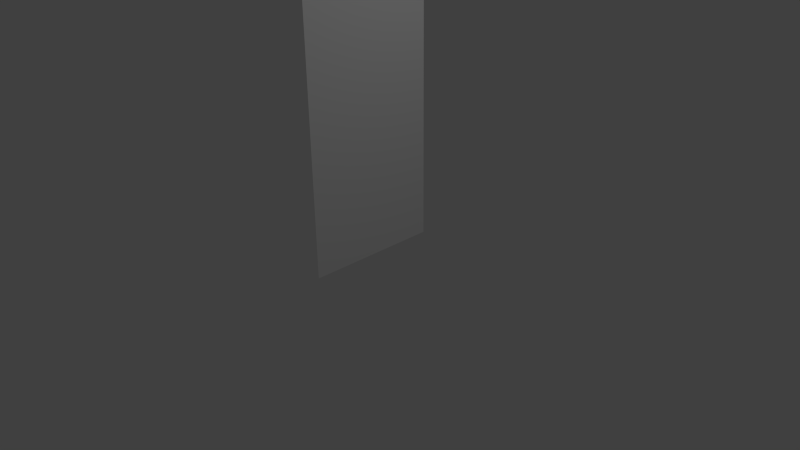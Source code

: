 # Source: door.blend  (saved by Blender 2.62.0; exported with 4.5.12 LTS)
import bpy
from mathutils import Matrix  # noqa: F401  (used for matrix-valued properties, if any)

bpy.ops.wm.read_factory_settings(use_empty=True)
scene = bpy.context.scene
scene.name = 'Scene'

# ---- collections
col_collection_1 = bpy.data.collections.new('Collection 1'); scene.collection.children.link(col_collection_1)

# ---- world
world_world = bpy.data.worlds.new('World'); scene.world = world_world
world_world.color = (0.05088, 0.05088, 0.05088)
world_world.use_sun_shadow = False
world_world.sun_shadow_jitter_overblur = 0.0
world_world.cycles.sampling_method = 'MANUAL'
world_world.cycles.sample_map_resolution = 256

# ---- cameras
cam_camera = bpy.data.cameras.new('Camera')
cam_camera.clip_end = 100.0
cam_camera.lens = 35.0
cam_camera.sensor_width = 32.0
cam_camera.sensor_height = 18.0
cam_camera.ortho_scale = 7.314
cam_camera.dof.focus_distance = 0.0
cam_camera.dof.aperture_fstop = 128.0

# ---- lights
light_lamp = bpy.data.lights.new('Lamp', 'POINT')
light_lamp.transmission_factor = 0.0
light_lamp.cutoff_distance = 30.0
light_lamp.energy = 100.0
light_lamp.shadow_buffer_clip_start = 1.001
light_lamp.shadow_soft_size = 1.0
light_lamp.shadow_maximum_resolution = 0.006
light_lamp.use_absolute_resolution = True
light_lamp.cycles.use_multiple_importance_sampling = False

# ---- meshes
me_plane = bpy.data.meshes.new('Plane')
me_plane.from_pydata([(1.0, 1.0, 0.0), (1.0, -1.0, 0.0), (-1.0, -1.0, 0.0), (-1.0, 1.0, 0.0)], [], [(0, 3, 2, 1)])
me_plane.use_remesh_preserve_volume = False
me_plane.use_remesh_preserve_attributes = False
me_plane.use_mirror_vertex_groups = False
me_plane.update()

# ---- objects
ob_plane = bpy.data.objects.new('Plane', me_plane)
ob_lamp = bpy.data.objects.new('Lamp', light_lamp)
ob_camera = bpy.data.objects.new('Camera', cam_camera)

# ---- transforms, parenting, visibility, modifiers, constraints
ob_plane.location = (0.0, 0.0, 2.7)
ob_plane.rotation_euler = (0.0, 1.571, 0.0)
ob_plane.scale = (2.7, 0.9, 1.0)
ob_plane.lineart.crease_threshold = 0.0
ob_lamp.location = (4.076, 1.005, 5.904)
ob_lamp.rotation_euler = (0.6503, 0.05522, 1.866)
ob_lamp.lock_rotations_4d = False
ob_lamp.empty_display_type = 'ARROWS'
ob_lamp.color = (0.0, 0.0, 0.0, 0.0)
ob_lamp.lineart.crease_threshold = 0.0
ob_camera.location = (7.481, -6.508, 5.344)
ob_camera.rotation_euler = (1.109, 0.01082, 0.8149)
ob_camera.lock_rotations_4d = False
ob_camera.empty_display_type = 'ARROWS'
ob_camera.color = (0.0, 0.0, 0.0, 0.0)
ob_camera.display_type = 'WIRE'
ob_camera.lineart.crease_threshold = 0.0

# ---- collection membership
col_collection_1.objects.link(ob_plane)
col_collection_1.objects.link(ob_lamp)
col_collection_1.objects.link(ob_camera)

# ---- scene / render settings (as saved in the file)
scene.camera = ob_camera
scene.frame_start = 1; scene.frame_end = 250; scene.frame_set(1)
scene.render.engine = 'BLENDER_EEVEE_NEXT'
scene.render.image_settings.color_mode = 'RGB'
scene.render.image_settings.compression = 90
scene.render.resolution_percentage = 50
scene.render.dither_intensity = 0.0
scene.render.bake_margin = 2
scene.render.bake_bias = 0.0
scene.cycles.use_denoising = False
scene.cycles.samples = 10
scene.cycles.sampling_pattern = 'TABULATED_SOBOL'
scene.cycles.light_sampling_threshold = 0.0
scene.cycles.use_adaptive_sampling = False
scene.cycles.use_light_tree = False
scene.cycles.blur_glossy = 0.0
scene.cycles.volume_bounces = 1
scene.cycles.pixel_filter_type = 'GAUSSIAN'
scene.cycles.sample_clamp_indirect = 0.0
scene.view_settings.view_transform = 'Standard'
bpy.context.view_layer.update()
